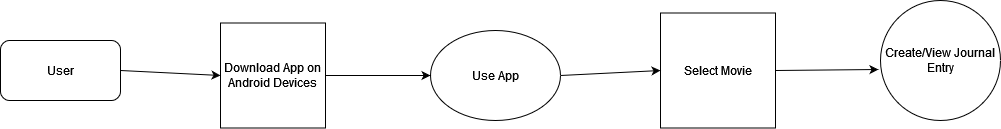

The diagram above was exported from draw.io. Its source (the exported page's mxGraphModel, read from the mxfile embedded in the PNG):
<mxGraphModel dx="2924" dy="1152" grid="1" gridSize="10" guides="1" tooltips="1" connect="1" arrows="1" fold="1" page="1" pageScale="1" pageWidth="850" pageHeight="1100" math="0" shadow="0">
  <root>
    <mxCell id="0" />
    <mxCell id="1" parent="0" />
    <mxCell id="x-WLnKviXBA1h57qVarx-6" value="User" style="rounded=1;whiteSpace=wrap;html=1;" vertex="1" parent="1">
      <mxGeometry x="-490" y="140" width="120" height="60" as="geometry" />
    </mxCell>
    <mxCell id="x-WLnKviXBA1h57qVarx-7" value="Use App" style="ellipse;whiteSpace=wrap;html=1;" vertex="1" parent="1">
      <mxGeometry x="-60" y="130" width="130" height="90" as="geometry" />
    </mxCell>
    <mxCell id="x-WLnKviXBA1h57qVarx-8" value="Create/View Journal Entry" style="ellipse;whiteSpace=wrap;html=1;aspect=fixed;" vertex="1" parent="1">
      <mxGeometry x="390" y="100" width="120" height="120" as="geometry" />
    </mxCell>
    <mxCell id="x-WLnKviXBA1h57qVarx-9" value="Download App on Android Devices" style="whiteSpace=wrap;html=1;aspect=fixed;" vertex="1" parent="1">
      <mxGeometry x="-270" y="122.5" width="105" height="105" as="geometry" />
    </mxCell>
    <mxCell id="x-WLnKviXBA1h57qVarx-10" value="Select Movie" style="whiteSpace=wrap;html=1;aspect=fixed;" vertex="1" parent="1">
      <mxGeometry x="170" y="112.5" width="115" height="115" as="geometry" />
    </mxCell>
    <mxCell id="x-WLnKviXBA1h57qVarx-11" value="" style="endArrow=classic;html=1;rounded=0;exitX=1;exitY=0.5;exitDx=0;exitDy=0;entryX=0;entryY=0.5;entryDx=0;entryDy=0;" edge="1" parent="1" source="x-WLnKviXBA1h57qVarx-6" target="x-WLnKviXBA1h57qVarx-9">
      <mxGeometry width="50" height="50" relative="1" as="geometry">
        <mxPoint x="-350" y="170" as="sourcePoint" />
        <mxPoint x="-300" y="120" as="targetPoint" />
      </mxGeometry>
    </mxCell>
    <mxCell id="x-WLnKviXBA1h57qVarx-12" value="" style="endArrow=classic;html=1;rounded=0;exitX=1;exitY=0.5;exitDx=0;exitDy=0;entryX=0;entryY=0.5;entryDx=0;entryDy=0;" edge="1" parent="1" source="x-WLnKviXBA1h57qVarx-9" target="x-WLnKviXBA1h57qVarx-7">
      <mxGeometry width="50" height="50" relative="1" as="geometry">
        <mxPoint x="-130" y="180" as="sourcePoint" />
        <mxPoint x="-80" y="130" as="targetPoint" />
      </mxGeometry>
    </mxCell>
    <mxCell id="x-WLnKviXBA1h57qVarx-13" value="" style="endArrow=classic;html=1;rounded=0;exitX=1;exitY=0.5;exitDx=0;exitDy=0;entryX=0;entryY=0.5;entryDx=0;entryDy=0;" edge="1" parent="1" source="x-WLnKviXBA1h57qVarx-7" target="x-WLnKviXBA1h57qVarx-10">
      <mxGeometry width="50" height="50" relative="1" as="geometry">
        <mxPoint x="100" y="180" as="sourcePoint" />
        <mxPoint x="150" y="130" as="targetPoint" />
      </mxGeometry>
    </mxCell>
    <mxCell id="x-WLnKviXBA1h57qVarx-14" value="" style="endArrow=classic;html=1;rounded=0;exitX=1;exitY=0.5;exitDx=0;exitDy=0;entryX=-0.017;entryY=0.575;entryDx=0;entryDy=0;entryPerimeter=0;" edge="1" parent="1" source="x-WLnKviXBA1h57qVarx-10" target="x-WLnKviXBA1h57qVarx-8">
      <mxGeometry width="50" height="50" relative="1" as="geometry">
        <mxPoint x="310" y="180" as="sourcePoint" />
        <mxPoint x="360" y="130" as="targetPoint" />
      </mxGeometry>
    </mxCell>
  </root>
</mxGraphModel>